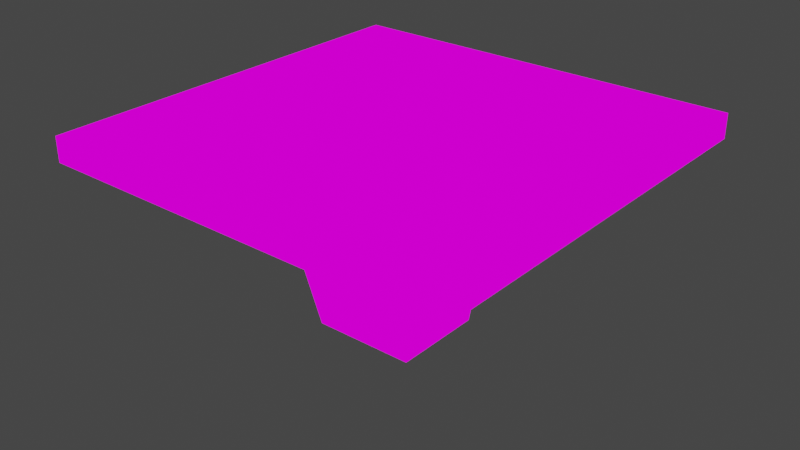 # Source: Dinetable.blend  (saved by Blender 2.82.7; exported with 4.5.12 LTS)
import bpy
from mathutils import Matrix  # noqa: F401  (used for matrix-valued properties, if any)

bpy.ops.wm.read_factory_settings(use_empty=True)
scene = bpy.context.scene
scene.name = 'Scene'

# ---- collections
col_collection = bpy.data.collections.new('Collection'); scene.collection.children.link(col_collection)

# ---- images (referenced by path relative to the original .blend; pixels are not part of the script)
import os
ASSET_DIR = os.environ.get("B2B_ASSET_DIR", "")  # directory of the original .blend (textures are referenced by path, not embedded)
HERE = os.path.dirname(os.path.abspath(__file__))  # packed textures are extracted next to this script under _unpacked/

def load_image(name, relpath, width, height, colorspace="sRGB"):
    """Load a texture the original file referenced (path relative to the .blend, or extracted next to this script)."""
    p = next((c for c in (os.path.join(HERE, relpath), os.path.join(ASSET_DIR, relpath)) if relpath and os.path.exists(c)), "")
    if p:
        img = bpy.data.images.load(p, check_existing=True)
        img.name = name
    else:  # same state as the original file: an image datablock whose file is absent (Cycles renders it pink)
        img = bpy.data.images.new(name, width, height)
        img.source = "FILE"
        img.filepath = "//" + (relpath or name)
    img.colorspace_settings.name = colorspace
    return img
img_dinetable_png = load_image('DineTable.png', 'DineTable.png', 1024, 1024, 'sRGB')

# ---- materials (node trees are filled in below, after node groups)
mat_dinetable = bpy.data.materials.new('DineTable')
mat_dinetable.use_transparent_shadow = False

# ---- material node trees
mat_dinetable.use_nodes = True; mat_dinetable.node_tree.nodes.clear()
_N = mat_dinetable.node_tree.nodes; _L = mat_dinetable.node_tree.links
n0 = _N.new('ShaderNodeOutputMaterial'); n0.name = 'Material Output'; n0.location = (400, 0)
n1 = _N.new('ShaderNodeLightPath'); n1.name = 'Light Path'; n1.location = (0, 250)
n2 = _N.new('ShaderNodeBsdfTransparent'); n2.name = 'Transparent BSDF'; n2.location = (-200, -100)
n3 = _N.new('ShaderNodeEmission'); n3.name = 'Emission'; n3.location = (-200, -200)
n4 = _N.new('ShaderNodeMixShader'); n4.name = 'Mix Shader'; n4.location = (200, 0)
n5 = _N.new('ShaderNodeMixShader'); n5.name = 'Mix Shader.001'; n5.location = (0, -100)
n6 = _N.new('ShaderNodeTexImage'); n6.name = 'Image Texture'; n6.location = (-500, 100)
n6.image = img_dinetable_png
n6.interpolation = 'Closest'
_L.new(n6.outputs[0], n3.inputs[0])
_L.new(n6.outputs[1], n5.inputs[0])
_L.new(n2.outputs[0], n5.inputs[1])
_L.new(n2.outputs[0], n4.inputs[1])
_L.new(n3.outputs[0], n5.inputs[2])
_L.new(n5.outputs[0], n4.inputs[2])
_L.new(n1.outputs[0], n4.inputs[0])
_L.new(n4.outputs[0], n0.inputs[0])
n0.is_active_output = True

# ---- world
world_world = bpy.data.worlds.new('World'); scene.world = world_world
world_world.use_nodes = True; world_world.node_tree.nodes.clear()
_N = world_world.node_tree.nodes; _L = world_world.node_tree.links
n0 = _N.new('ShaderNodeOutputWorld'); n0.name = 'World Output'; n0.location = (300, 300)
n1 = _N.new('ShaderNodeBackground'); n1.name = 'Background'; n1.location = (10, 300)
n1.inputs[0].default_value = (0.05088, 0.05088, 0.05088, 1.0)
_L.new(n1.outputs[0], n0.inputs[0])
n0.is_active_output = True
world_world.color = (0.05088, 0.05088, 0.05088)
world_world.use_sun_shadow = False
world_world.sun_shadow_jitter_overblur = 0.0

# ---- meshes
me_cube_001 = bpy.data.meshes.new('Cube.001')
me_cube_001.from_pydata([(0.667, 0.5, 0.4083), (-0.333, -0.25, 0.4083), (0.417, -0.5, 0.4083), (-0.08303, 0.0, 0.421), (0.667, -0.25, 0.3486), (0.2828, -0.1181, -0.07895), (0.2828, -0.005151, -0.07895), (0.417, -0.5, 0.3486), (0.03282, -0.1181, -0.07895), (0.2828, 0.1078, -0.07895), (0.03282, 0.1078, -0.07895), (0.03282, -0.005151, -0.07895), (-0.333, 0.25, 0.3486), (0.417, 0.25, 0.3734), (-0.333, -0.25, 0.3486), (0.2828, -0.005151, 0.3734), (0.417, 0.5, 0.3486), (-0.333, 0.0, 0.3486), (-0.333, 0.5, 0.3486), (0.417, -0.25, 0.3734), (0.2828, -0.2552, 0.3734), (0.667, 0.5, 0.3486), (0.417, 0.0, 0.3734), (0.667, 0.25, 0.3486), (0.167, -0.5, 0.4083), (0.667, 0.0, 0.3486), (0.03283, -0.2552, 0.3734), (-0.08303, -0.5, 0.3486), (0.167, -0.5, 0.3486), (0.167, 0.5, 0.3486), (0.03283, -0.005151, 0.3734), (0.03283, 0.2448, 0.3734), (0.667, -0.25, 0.4083), (0.2828, 0.2448, 0.3734), (0.167, 0.5, 0.4083), (0.167, 0.0, 0.421), (-0.08303, 0.5, 0.3486), (0.167, 0.25, 0.421), (0.667, 0.25, 0.4083), (-0.333, 0.5, 0.4083), (-0.333, -0.5, 0.3486), (-0.333, -0.5, 0.4083), (-0.08303, -0.5, 0.4083), (-0.333, 0.0, 0.4083), (0.667, -0.5, 0.3486), (0.667, -0.5, 0.4083), (0.667, 0.0, 0.4083), (0.417, 0.0, 0.421), (0.417, -0.25, 0.421), (0.417, 0.5, 0.4083), (0.167, -0.25, 0.421), (-0.333, 0.25, 0.4083), (-0.08303, -0.25, 0.421), (-0.08303, 0.5, 0.4083), (-0.08303, 0.25, 0.421), (0.417, 0.25, 0.421)], [], [(33, 31, 30, 15), (22, 15, 20, 19), (19, 20, 28, 7), (5, 6, 15, 20), (6, 9, 33, 15), (8, 5, 20, 26), (9, 10, 31, 33), (10, 11, 30, 31), (11, 8, 26, 30), (9, 6, 11, 10), (6, 5, 8, 11), (13, 33, 15, 22), (15, 30, 26, 20), (16, 29, 33, 13), (21, 16, 13, 23), (23, 13, 22, 25), (25, 22, 19, 4), (4, 19, 7, 44), (20, 26, 27, 28), (26, 14, 40, 27), (30, 17, 14, 26), (31, 12, 17, 30), (36, 18, 12, 31), (29, 36, 31, 33), (21, 16, 49, 0), (16, 29, 34, 49), (29, 36, 53, 34), (36, 18, 39, 53), (18, 12, 51, 39), (12, 17, 43, 51), (17, 14, 1, 43), (14, 40, 41, 1), (40, 27, 42, 41), (27, 28, 24, 42), (28, 7, 2, 24), (7, 44, 45, 2), (44, 4, 32, 45), (4, 25, 46, 32), (25, 23, 38, 46), (23, 21, 0, 38), (45, 32, 48, 2), (32, 46, 47, 48), (2, 48, 50, 24), (48, 47, 35, 50), (24, 50, 52, 42), (50, 35, 3, 52), (42, 52, 1, 41), (52, 3, 43, 1), (35, 37, 54, 3), (37, 34, 53, 54), (3, 54, 51, 43), (54, 53, 39, 51), (46, 38, 55, 47), (38, 0, 49, 55), (47, 55, 37, 35), (55, 49, 34, 37)])
_uv = me_cube_001.uv_layers.new(name='UVMap')
_uv.uv.foreach_set('vector', [0.6314, 0.758, 0.5896, 0.758, 0.5896, 0.7999, 0.6314, 0.7999, 0.6314, 0.758, 0.5896, 0.758, 0.5896, 0.7999, 0.6314, 0.7999, 0.6314, 0.758, 0.5896, 0.758, 0.5896, 0.7999, 0.6314, 0.7999, 0.5051, 0.5054, 0.4633, 0.5054, 0.4633, 0.5472, 0.5051, 0.5472, 0.5051, 0.5054, 0.4633, 0.5054, 0.4633, 0.5472, 0.5051, 0.5472, 0.5051, 0.5054, 0.4633, 0.5054, 0.4633, 0.5472, 0.5051, 0.5472, 0.5051, 0.5054, 0.4633, 0.5054, 0.4633, 0.5472, 0.5051, 0.5472, 0.5051, 0.5054, 0.4633, 0.5054, 0.4633, 0.5472, 0.5051, 0.5472, 0.5051, 0.5054, 0.4633, 0.5054, 0.4633, 0.5472, 0.5051, 0.5472, 0.5051, 0.5054, 0.4633, 0.5054, 0.4633, 0.5472, 0.5051, 0.5472, 0.5051, 0.5054, 0.4633, 0.5054, 0.4633, 0.5472, 0.5051, 0.5472, 0.6314, 0.758, 0.5896, 0.758, 0.5896, 0.7999, 0.6314, 0.7999, 0.6314, 0.758, 0.5896, 0.758, 0.5896, 0.7999, 0.6314, 0.7999, 0.6314, 0.758, 0.5896, 0.758, 0.5896, 0.7999, 0.6314, 0.7999, 0.6314, 0.758, 0.5896, 0.758, 0.5896, 0.7999, 0.6314, 0.7999, 0.6314, 0.758, 0.5896, 0.758, 0.5896, 0.7999, 0.6314, 0.7999, 0.6314, 0.758, 0.5896, 0.758, 0.5896, 0.7999, 0.6314, 0.7999, 0.6314, 0.758, 0.5896, 0.758, 0.5896, 0.7999, 0.6314, 0.7999, 0.6314, 0.758, 0.5896, 0.758, 0.5896, 0.7999, 0.6314, 0.7999, 0.6314, 0.758, 0.5896, 0.758, 0.5896, 0.7999, 0.6314, 0.7999, 0.6314, 0.758, 0.5896, 0.758, 0.5896, 0.7999, 0.6314, 0.7999, 0.6314, 0.758, 0.5896, 0.758, 0.5896, 0.7999, 0.6314, 0.7999, 0.6314, 0.758, 0.5896, 0.758, 0.5896, 0.7999, 0.6314, 0.7999, 0.6314, 0.758, 0.5896, 0.758, 0.5896, 0.7999, 0.6314, 0.7999, 0.842, 0.5896, 0.8001, 0.5896, 0.8001, 0.6314, 0.842, 0.6314, 0.7999, 0.5896, 0.758, 0.5896, 0.758, 0.6314, 0.7999, 0.6314, 0.7578, 0.5896, 0.7159, 0.5896, 0.7159, 0.6314, 0.7578, 0.6314, 0.7157, 0.5896, 0.6738, 0.5896, 0.6738, 0.6314, 0.7157, 0.6314, 0.842, 0.5896, 0.8001, 0.5896, 0.8001, 0.6314, 0.842, 0.6314, 0.7999, 0.5896, 0.758, 0.5896, 0.758, 0.6314, 0.7999, 0.6314, 0.7578, 0.5896, 0.7159, 0.5896, 0.7159, 0.6314, 0.7578, 0.6314, 0.7157, 0.5896, 0.6738, 0.5896, 0.6738, 0.6314, 0.7157, 0.6314, 0.842, 0.5896, 0.8001, 0.5896, 0.8001, 0.6314, 0.842, 0.6314, 0.7999, 0.5896, 0.758, 0.5896, 0.758, 0.6314, 0.7999, 0.6314, 0.7578, 0.5896, 0.7159, 0.5896, 0.7159, 0.6314, 0.7578, 0.6314, 0.7157, 0.5896, 0.6738, 0.5896, 0.6738, 0.6314, 0.7157, 0.6314, 0.842, 0.5896, 0.8001, 0.5896, 0.8001, 0.6314, 0.842, 0.6314, 0.7999, 0.5896, 0.758, 0.5896, 0.758, 0.6314, 0.7999, 0.6314, 0.7578, 0.5896, 0.7159, 0.5896, 0.7159, 0.6314, 0.7578, 0.6314, 0.7157, 0.5896, 0.6738, 0.5896, 0.6738, 0.6314, 0.7157, 0.6314, 0.6314, 0.5475, 0.5896, 0.5475, 0.5896, 0.5893, 0.6314, 0.5893, 0.5893, 0.5475, 0.5475, 0.5475, 0.5475, 0.5893, 0.5893, 0.5893, 0.6314, 0.5896, 0.5896, 0.5896, 0.5896, 0.6314, 0.6314, 0.6314, 0.5893, 0.5896, 0.5475, 0.5896, 0.5475, 0.6314, 0.5893, 0.6314, 0.6314, 0.5475, 0.5896, 0.5475, 0.5896, 0.5893, 0.6314, 0.5893, 0.5893, 0.5475, 0.5475, 0.5475, 0.5475, 0.5893, 0.5893, 0.5893, 0.6314, 0.5896, 0.5896, 0.5896, 0.5896, 0.6314, 0.6314, 0.6314, 0.5893, 0.5896, 0.5475, 0.5896, 0.5475, 0.6314, 0.5893, 0.6314, 0.6314, 0.5475, 0.5896, 0.5475, 0.5896, 0.5893, 0.6314, 0.5893, 0.5893, 0.5475, 0.5475, 0.5475, 0.5475, 0.5893, 0.5893, 0.5893, 0.6314, 0.5896, 0.5896, 0.5896, 0.5896, 0.6314, 0.6314, 0.6314, 0.5893, 0.5896, 0.5475, 0.5896, 0.5475, 0.6314, 0.5893, 0.6314, 0.6314, 0.5475, 0.5896, 0.5475, 0.5896, 0.5893, 0.6314, 0.5893, 0.5893, 0.5475, 0.5475, 0.5475, 0.5475, 0.5893, 0.5893, 0.5893, 0.6314, 0.5896, 0.5896, 0.5896, 0.5896, 0.6314, 0.6314, 0.6314, 0.5893, 0.5896, 0.5475, 0.5896, 0.5475, 0.6314, 0.5893, 0.6314])
me_cube_001.materials.append(mat_dinetable)
me_cube_001.use_remesh_fix_poles = True
me_cube_001.use_remesh_preserve_attributes = False
me_cube_001.use_mirror_vertex_groups = False
me_cube_001.update()

# ---- objects
ob_cube_001 = bpy.data.objects.new('Cube.001', me_cube_001)

# ---- transforms, parenting, visibility, modifiers, constraints
ob_cube_001.location = (0.0, 0.0, 0.0)
ob_cube_001.lineart.crease_threshold = 0.0

# ---- collection membership
col_collection.objects.link(ob_cube_001)

# ---- scene / render settings (as saved in the file)
scene.frame_start = 1; scene.frame_end = 250; scene.frame_set(1)
scene.render.engine = 'BLENDER_EEVEE_NEXT'
scene.cycles.use_denoising = False
scene.cycles.samples = 128
scene.cycles.sampling_pattern = 'TABULATED_SOBOL'
scene.cycles.use_adaptive_sampling = False
scene.cycles.use_light_tree = False
scene.view_settings.view_transform = 'Filmic'
bpy.context.view_layer.update()

# ---- added for rendering (the .blend has no active camera): camera
cam_auto = bpy.data.cameras.new('AutoCamera')
cam_auto.lens = 50.0
cam_auto.sensor_width = 36.0
cam_auto.clip_end = 1000.0
ob_auto_camera = bpy.data.objects.new('AutoCamera', cam_auto)
scene.collection.objects.link(ob_auto_camera)
ob_auto_camera.location = (1.55481, -1.6654, 1.28132)
ob_auto_camera.rotation_euler = (1.09748, -7.21219e-08, 0.694738)
scene.camera = ob_auto_camera
bpy.context.view_layer.update()
